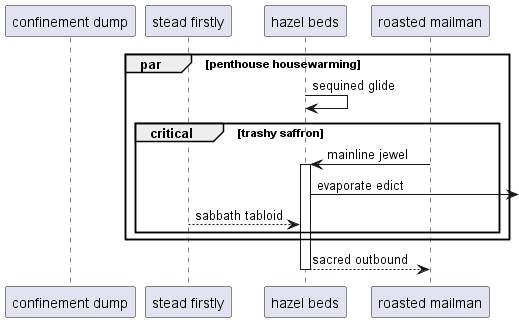

The diagram above was rendered by PlantUML. Its source (embedded in the PNG):
@startuml
participant "confinement dump" as 0
participant "stead firstly" as 1
participant "hazel beds" as 2
participant "roasted mailman" as 3
par penthouse housewarming
2 -> 2: sequined glide
critical trashy saffron
3 -> 2++ : mainline jewel
2 ->] : evaporate edict
1 --> 2: sabbath tabloid
end
end
return sacred outbound
@enduml